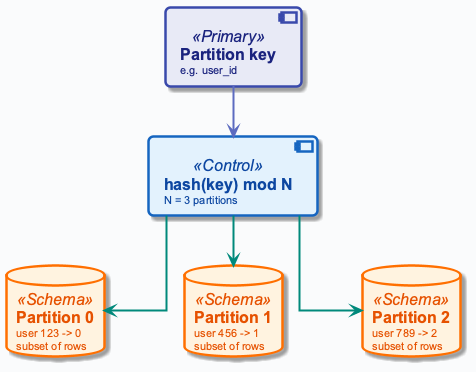

The diagram above was rendered by PlantUML. Its source (embedded in the PNG):
@startuml
!include ../_template_styles.puml
' KEY-BASED PARTITIONING - hash(key) mod N
top to bottom direction

component "**Partition key**\n<size:11>e.g. user_id</size>" as PK <<Primary>>

component "**hash(key) mod N**\n<size:11>N = 3 partitions</size>" as HASH_OP <<Control>>

database "**Partition 0**\n<size:11>user 123 -> 0</size>\n<size:11>subset of rows</size>" as P0 <<Schema>>
database "**Partition 1**\n<size:11>user 456 -> 1</size>\n<size:11>subset of rows</size>" as P1 <<Schema>>
database "**Partition 2**\n<size:11>user 789 -> 2</size>\n<size:11>subset of rows</size>" as P2 <<Schema>>

PK -down[#5C6BC0,thickness=2]-> HASH_OP
HASH_OP -down[#00897B,thickness=2]-> P0
HASH_OP -down[#00897B,thickness=2]-> P1
HASH_OP -down[#00897B,thickness=2]-> P2

@enduml